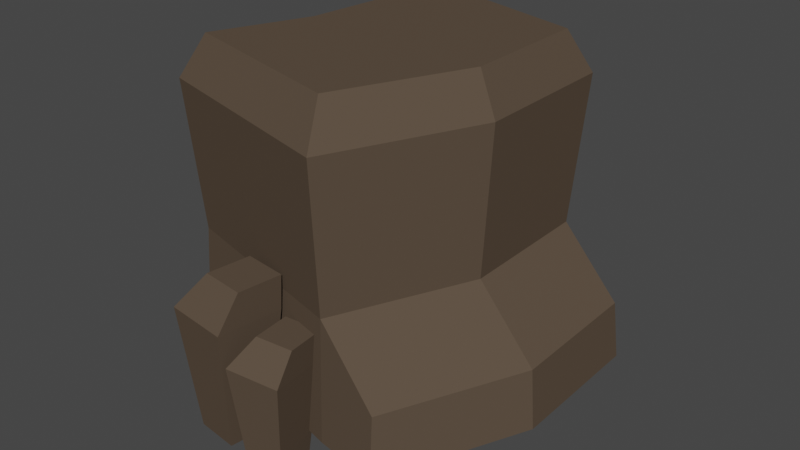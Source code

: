 # Source: skala_6_3.blend  (saved by Blender 2.90.8; exported with 4.5.12 LTS)
import bpy
from mathutils import Matrix  # noqa: F401  (used for matrix-valued properties, if any)

bpy.ops.wm.read_factory_settings(use_empty=True)
scene = bpy.context.scene
scene.name = 'Scene'

# ---- collections
col_collection = bpy.data.collections.new('Collection'); scene.collection.children.link(col_collection)

# ---- materials (node trees are filled in below, after node groups)
mat_color1 = bpy.data.materials.new('color1')
mat_color1.use_transparent_shadow = False
mat_color1.diffuse_color = (0.64, 0.64, 0.64, 1.0)
mat_color1.roughness = 0.6733

# ---- material node trees
mat_color1.use_nodes = True; mat_color1.node_tree.nodes.clear()
_N = mat_color1.node_tree.nodes; _L = mat_color1.node_tree.links
n0 = _N.new('ShaderNodeBsdfPrincipled'); n0.name = 'Principled BSDF'; n0.location = (10, 300)
n0.distribution = 'GGX'
n0.subsurface_method = 'BURLEY'
n0.inputs[0].default_value = (0.1022, 0.07421, 0.05286, 1.0)
n0.inputs[2].default_value = 0.6733
n0.inputs[3].default_value = 1.0
n0.inputs[27].default_value = (0.0, 0.0, 0.0, 1.0)
n0.inputs[28].default_value = 1.0
n1 = _N.new('ShaderNodeOutputMaterial'); n1.name = 'Material Output'; n1.location = (300, 300)
_L.new(n0.outputs[0], n1.inputs[0])
n1.is_active_output = True

# ---- world
world_world = bpy.data.worlds.new('World'); scene.world = world_world
world_world.use_nodes = True; world_world.node_tree.nodes.clear()
_N = world_world.node_tree.nodes; _L = world_world.node_tree.links
n0 = _N.new('ShaderNodeOutputWorld'); n0.name = 'World Output'; n0.location = (300, 300)
n1 = _N.new('ShaderNodeBackground'); n1.name = 'Background'; n1.location = (10, 300)
n1.inputs[0].default_value = (0.05088, 0.05088, 0.05088, 1.0)
_L.new(n1.outputs[0], n0.inputs[0])
n0.is_active_output = True
world_world.color = (0.05088, 0.05088, 0.05088)
world_world.use_sun_shadow = False
world_world.sun_shadow_jitter_overblur = 0.0

# ---- meshes
me_rock_type6_03_mesh_plane_005 = bpy.data.meshes.new('Rock_Type6_03_mesh_Plane.005')
me_rock_type6_03_mesh_plane_005.from_pydata([(0.3133, 0.02184, -0.4788), (0.3199, 0.02184, 0.004246), (-0.4089, 0.02184, -0.05382), (-0.3488, 0.02184, -0.6531), (0.1099, 0.02184, 0.4723), (-0.5522, 0.02184, 0.2979), (0.102, 0.4184, 0.4514), (0.304, 0.4184, 0.001439), (0.3369, 0.9082, 0.007224), (0.1183, 0.9082, 0.4944), (0.2976, 0.4184, -0.463), (-0.339, 0.4184, -0.6306), (-0.3592, 0.9082, -0.6771), (0.33, 0.9082, -0.4956), (0.322, 0.2263, 0.4969), (0.5239, 0.2263, 0.04695), (-0.5345, 0.4184, 0.2838), (-0.3968, 0.4184, -0.05438), (0.5332, 0.03103, -0.4333), (0.5399, 0.03103, 0.04976), (-0.4218, 0.9082, -0.05321), (-0.5709, 0.9082, 0.3129), (-0.5031, 1.045, 0.2587), (-0.3752, 1.045, -0.0554), (0.2755, 1.045, -0.003555), (0.088, 1.045, 0.4143), (0.2696, 1.045, -0.4348), (-0.3216, 1.045, -0.5905), (-0.3262, 0.3611, 0.6035), (-0.2989, 0.3611, 0.3891), (-0.267, -0.04703, 0.4304), (-0.2849, -0.04703, 0.5716), (-0.08453, 0.3611, 0.4164), (-0.1258, -0.04703, 0.4484), (-0.1118, 0.3611, 0.6308), (-0.1438, -0.04703, 0.5895), (-0.2216, 0.4761, 0.3985), (-0.07615, 0.4761, 0.417), (-0.09465, 0.4761, 0.5624), (-0.2401, 0.4761, 0.5439), (-0.1041, 0.2559, 0.6196), (-0.1219, 0.2559, 0.4363), (-0.08753, -0.09182, 0.4646), (-0.07584, -0.09182, 0.5853), (0.0614, 0.2559, 0.4186), (0.03312, -0.09182, 0.4529), (0.07915, 0.2559, 0.6019), (0.0448, -0.09182, 0.5736), (-0.05581, 0.3538, 0.4295), (0.06848, 0.3538, 0.4175), (0.08051, 0.3538, 0.5418), (-0.04378, 0.3538, 0.5538), (0.3298, 0.03103, 0.5178), (0.5175, 0.2263, -0.4175)], [], [(0, 1, 2, 3), (1, 4, 5, 2), (6, 7, 8, 9), (10, 11, 12, 13), (7, 6, 14, 15), (2, 5, 16, 17), (1, 0, 18, 19), (3, 2, 17, 11), (5, 4, 6, 16), (0, 3, 11, 10), (20, 21, 22, 23), (9, 8, 24, 25), (17, 16, 21, 20), (7, 10, 13, 8), (11, 17, 20, 12), (16, 6, 9, 21), (26, 27, 23, 24), (24, 23, 22, 25), (8, 13, 26, 24), (12, 20, 23, 27), (21, 9, 25, 22), (13, 12, 27, 26), (28, 29, 30, 31), (29, 32, 33, 30), (32, 34, 35, 33), (34, 28, 31, 35), (31, 30, 33, 35), (32, 29, 36, 37), (38, 37, 36, 39), (34, 32, 37, 38), (29, 28, 39, 36), (28, 34, 38, 39), (40, 41, 42, 43), (41, 44, 45, 42), (44, 46, 47, 45), (46, 40, 43, 47), (43, 42, 45, 47), (44, 41, 48, 49), (50, 49, 48, 51), (46, 44, 49, 50), (41, 40, 51, 48), (40, 46, 50, 51), (52, 19, 15, 14), (19, 18, 53, 15), (0, 10, 53, 18), (10, 7, 15, 53), (6, 4, 52, 14), (4, 1, 19, 52)])
me_rock_type6_03_mesh_plane_005.polygons.foreach_set('use_smooth', [True] * 48)
_k = set([(0, 1), (0, 3), (0, 10), (0, 18), (1, 4), (1, 19), (2, 3), (2, 5), (2, 17), (3, 11), (4, 5), (4, 6), (4, 52), (5, 16), (6, 7), (6, 9), (6, 14), (6, 16), (7, 8), (7, 10), (7, 15), (8, 9), (8, 13), (8, 24), (9, 21), (9, 25), (10, 11), (10, 13), (10, 53), (11, 12), (11, 17), (12, 13), (12, 20), (12, 27), (13, 26), (14, 15), (14, 52), (15, 19), (15, 53), (16, 17), (16, 21), (17, 20), (18, 19), (18, 53), (19, 52), (20, 21), (20, 23), (21, 22), (22, 23), (22, 25), (23, 27), (24, 25), (24, 26), (26, 27), (28, 29), (28, 31), (28, 34), (28, 39), (29, 30), (29, 32), (29, 36), (30, 31), (30, 33), (31, 35), (32, 33), (32, 34), (32, 37), (33, 35), (34, 35), (34, 38), (36, 37), (36, 39), (37, 38), (38, 39), (40, 41), (40, 43), (40, 46), (40, 51), (41, 42), (41, 44), (41, 48), (42, 43), (42, 45), (43, 47), (44, 45), (44, 46), (44, 49), (45, 47), (46, 47), (46, 50), (48, 49), (48, 51), (49, 50), (50, 51)])
me_rock_type6_03_mesh_plane_005.attributes.new('sharp_edge', 'BOOLEAN', 'EDGE').data.foreach_set('value', [ (min(e.vertices), max(e.vertices)) in _k for e in me_rock_type6_03_mesh_plane_005.edges])
_uv = me_rock_type6_03_mesh_plane_005.uv_layers.new(name='UVMap')
_uv.uv.foreach_set('vector', [0.2295, 0.2099, 0.2705, 0.2099, 0.2705, 0.251, 0.2295, 0.251, 0.2295, 0.2099, 0.2705, 0.2099, 0.2705, 0.251, 0.2295, 0.251, 0.2295, 0.2099, 0.2705, 0.2099, 0.2705, 0.251, 0.2295, 0.251, 0.2295, 0.2099, 0.2705, 0.2099, 0.2705, 0.251, 0.2295, 0.251, 0.7177, 0.1982, 0.7588, 0.1982, 0.7588, 0.2393, 0.7177, 0.2393, 0.2295, 0.2099, 0.2705, 0.2099, 0.2705, 0.251, 0.2295, 0.251, 0.7177, 0.1982, 0.7588, 0.1982, 0.7588, 0.2393, 0.7177, 0.2393, 0.2295, 0.2099, 0.2705, 0.2099, 0.2705, 0.251, 0.2295, 0.251, 0.2295, 0.2099, 0.2705, 0.2099, 0.2705, 0.251, 0.2295, 0.251, 0.2295, 0.2099, 0.2705, 0.2099, 0.2705, 0.251, 0.2295, 0.251, 0.2295, 0.2099, 0.2705, 0.2099, 0.2705, 0.251, 0.2295, 0.251, 0.2295, 0.2099, 0.2705, 0.2099, 0.2705, 0.251, 0.2295, 0.251, 0.2295, 0.2099, 0.2705, 0.2099, 0.2705, 0.251, 0.2295, 0.251, 0.2295, 0.2099, 0.2705, 0.2099, 0.2705, 0.251, 0.2295, 0.251, 0.2295, 0.2099, 0.2705, 0.2099, 0.2705, 0.251, 0.2295, 0.251, 0.2295, 0.2099, 0.2705, 0.2099, 0.2705, 0.251, 0.2295, 0.251, 0.2295, 0.2099, 0.2705, 0.2099, 0.2705, 0.251, 0.2295, 0.251, 0.2295, 0.2099, 0.2705, 0.2099, 0.2705, 0.251, 0.2295, 0.251, 0.2295, 0.2099, 0.2705, 0.2099, 0.2705, 0.251, 0.2295, 0.251, 0.2295, 0.2099, 0.2705, 0.2099, 0.2705, 0.251, 0.2295, 0.251, 0.2295, 0.2099, 0.2705, 0.2099, 0.2705, 0.251, 0.2295, 0.251, 0.2295, 0.2099, 0.2705, 0.2099, 0.2705, 0.251, 0.2295, 0.251, 0.2177, 0.7334, 0.2588, 0.7334, 0.2588, 0.7744, 0.2177, 0.7744, 0.2177, 0.7334, 0.2588, 0.7334, 0.2588, 0.7744, 0.2177, 0.7744, 0.2177, 0.7334, 0.2588, 0.7334, 0.2588, 0.7744, 0.2177, 0.7744, 0.2177, 0.7334, 0.2588, 0.7334, 0.2588, 0.7744, 0.2177, 0.7744, 0.2177, 0.7334, 0.2588, 0.7334, 0.2588, 0.7744, 0.2177, 0.7744, 0.2177, 0.7334, 0.2588, 0.7334, 0.2588, 0.7744, 0.2177, 0.7744, 0.2177, 0.7334, 0.2588, 0.7334, 0.2588, 0.7744, 0.2177, 0.7744, 0.2177, 0.7334, 0.2588, 0.7334, 0.2588, 0.7744, 0.2177, 0.7744, 0.2177, 0.7334, 0.2588, 0.7334, 0.2588, 0.7744, 0.2177, 0.7744, 0.2177, 0.7334, 0.2588, 0.7334, 0.2588, 0.7744, 0.2177, 0.7744, 0.2177, 0.7334, 0.2588, 0.7334, 0.2588, 0.7744, 0.2177, 0.7744, 0.2177, 0.7334, 0.2588, 0.7334, 0.2588, 0.7744, 0.2177, 0.7744, 0.2177, 0.7334, 0.2588, 0.7334, 0.2588, 0.7744, 0.2177, 0.7744, 0.2177, 0.7334, 0.2588, 0.7334, 0.2588, 0.7744, 0.2177, 0.7744, 0.2177, 0.7334, 0.2588, 0.7334, 0.2588, 0.7744, 0.2177, 0.7744, 0.2177, 0.7334, 0.2588, 0.7334, 0.2588, 0.7744, 0.2177, 0.7744, 0.2177, 0.7334, 0.2588, 0.7334, 0.2588, 0.7744, 0.2177, 0.7744, 0.2177, 0.7334, 0.2588, 0.7334, 0.2588, 0.7744, 0.2177, 0.7744, 0.2177, 0.7334, 0.2588, 0.7334, 0.2588, 0.7744, 0.2177, 0.7744, 0.2177, 0.7334, 0.2588, 0.7334, 0.2588, 0.7744, 0.2177, 0.7744, 0.7177, 0.1982, 0.7588, 0.1982, 0.7588, 0.2393, 0.7177, 0.2393, 0.7177, 0.1982, 0.7588, 0.1982, 0.7588, 0.2393, 0.7177, 0.2393, 0.7177, 0.1982, 0.7588, 0.1982, 0.7588, 0.2393, 0.7177, 0.2393, 0.7177, 0.1982, 0.7588, 0.1982, 0.7588, 0.2393, 0.7177, 0.2393, 0.7177, 0.1982, 0.7588, 0.1982, 0.7588, 0.2393, 0.7177, 0.2393, 0.7177, 0.1982, 0.7588, 0.1982, 0.7588, 0.2393, 0.7177, 0.2393])
me_rock_type6_03_mesh_plane_005.materials.append(mat_color1)
me_rock_type6_03_mesh_plane_005.use_remesh_fix_poles = True
me_rock_type6_03_mesh_plane_005.use_remesh_preserve_attributes = False
me_rock_type6_03_mesh_plane_005.use_mirror_vertex_groups = False
me_rock_type6_03_mesh_plane_005.update()
me_rock_type6_03_mesh_plane_005.normals_split_custom_set([tuple(v) for v in zip(*[iter([0.0, -1.0, 0.0, 0.0, -1.0, -1.383e-09, 0.0, -1.0, -1.669e-09, 0.0, -1.0, 0.0, 0.0, -1.0, -1.383e-09, 0.0, -1.0, -3.048e-09, 0.0, -1.0, -3.048e-09, 0.0, -1.0, -1.669e-09, 0.9103, -0.06603, 0.4086, 0.9103, -0.06603, 0.4086, 0.9103, -0.06603, 0.4086, 0.9103, -0.06603, 0.4086, 0.2538, -0.08095, -0.9639, 0.2538, -0.08095, -0.9639, 0.2538, -0.08095, -0.9639, 0.2538, -0.08095, -0.9639, 0.6012, 0.7522, 0.2698, 0.6012, 0.7522, 0.2698, 0.6012, 0.7522, 0.2698, 0.6012, 0.7522, 0.2698, -0.9258, 0.02777, -0.377, -0.9258, 0.02777, -0.377, -0.9258, 0.02777, -0.377, -0.9258, 0.02777, -0.377, 0.04185, -0.9991, -0.0005771, 0.04185, -0.9991, -0.0005771, 0.04185, -0.9991, -0.0005771, 0.04185, -0.9991, -0.0005771, -0.9945, 0.03027, -0.09978, -0.9945, 0.03027, -0.09978, -0.9945, 0.03027, -0.09978, -0.9945, 0.03027, -0.09978, -0.2544, 0.04575, 0.966, -0.2544, 0.04575, 0.966, -0.2544, 0.04575, 0.966, -0.2544, 0.04575, 0.966, 0.2543, 0.04862, -0.9659, 0.2543, 0.04862, -0.9659, 0.2543, 0.04862, -0.9659, 0.2543, 0.04862, -0.9659, -0.8846, 0.2961, -0.3603, -0.8846, 0.2961, -0.3603, -0.8846, 0.2961, -0.3603, -0.8846, 0.2961, -0.3603, 0.8342, 0.4048, 0.3744, 0.8342, 0.4048, 0.3744, 0.8342, 0.4048, 0.3744, 0.8342, 0.4048, 0.3744, -0.9251, -0.0463, -0.3768, -0.9251, -0.0463, -0.3768, -0.9251, -0.0463, -0.3768, -0.9251, -0.0463, -0.3768, 0.9977, -0.06692, -0.01376, 0.9977, -0.06692, -0.01376, 0.9977, -0.06692, -0.01376, 0.9977, -0.06692, -0.01376, -0.9937, -0.05046, -0.09969, -0.9937, -0.05046, -0.09969, -0.9937, -0.05046, -0.09969, -0.9937, -0.05046, -0.09969, -0.2539, -0.07619, 0.9642, -0.2539, -0.07619, 0.9642, -0.2539, -0.07619, 0.9642, -0.2539, -0.07619, 0.9642, 0.0, 1.0, 0.0, 0.0, 1.0, 0.0, 0.0, 1.0, 0.0, 0.0, 1.0, 0.0, 0.0, 1.0, 0.0, 0.0, 1.0, 0.0, 0.0, 1.0, 0.0, 0.0, 1.0, 0.0, 0.9123, 0.4093, -0.01258, 0.9123, 0.4093, -0.01258, 0.9123, 0.4093, -0.01258, 0.9123, 0.4093, -0.01258, -0.9426, 0.3202, -0.09457, -0.9426, 0.3202, -0.09457, -0.9426, 0.3202, -0.09457, -0.9426, 0.3202, -0.09457, -0.2267, 0.4551, 0.8611, -0.2267, 0.4551, 0.8611, -0.2267, 0.4551, 0.8611, -0.2267, 0.4551, 0.8611, 0.2237, 0.4774, -0.8497, 0.2237, 0.4774, -0.8497, 0.2237, 0.4774, -0.8497, 0.2237, 0.4774, -0.8497, -0.988, -0.09011, -0.1257, -0.988, -0.09011, -0.1257, -0.988, -0.09011, -0.1257, -0.988, -0.09011, -0.1257, 0.1257, -0.09011, -0.988, 0.1257, -0.09011, -0.988, 0.1257, -0.09011, -0.988, 0.1257, -0.09011, -0.988, 0.988, -0.09011, 0.1257, 0.988, -0.09011, 0.1257, 0.988, -0.09011, 0.1257, 0.988, -0.09011, 0.1257, -0.1257, -0.09011, 0.988, -0.1257, -0.09011, 0.988, -0.1257, -0.09011, 0.988, -0.1257, -0.09011, 0.988, 0.0, -1.0, -1.15e-08, 0.0, -1.0, -1.15e-08, 0.0, -1.0, -1.15e-08, 0.0, -1.0, -1.15e-08, 0.1262, -0.004151, -0.992, 0.1262, -0.004151, -0.992, 0.1262, -0.004151, -0.992, 0.1262, -0.004151, -0.992, 0.0, 1.0, -8.669e-08, 0.0, 1.0, -8.669e-08, 0.0, 1.0, -8.669e-08, 0.0, 1.0, -8.669e-08, 0.9894, -0.07284, 0.1259, 0.9894, -0.07284, 0.1259, 0.9894, -0.07284, 0.1259, 0.9894, -0.07284, 0.1259, -0.8209, 0.5614, -0.1045, -0.8209, 0.5614, -0.1045, -0.8209, 0.5614, -0.1045, -0.8209, 0.5614, -0.1045, -0.1078, 0.5205, 0.8471, -0.1078, 0.5205, 0.8471, -0.1078, 0.5205, 0.8471, -0.1078, 0.5205, 0.8471, -0.9913, -0.09011, 0.09601, -0.9913, -0.09011, 0.09601, -0.9913, -0.09011, 0.09601, -0.9913, -0.09011, 0.09601, -0.09601, -0.09011, -0.9913, -0.09601, -0.09011, -0.9913, -0.09601, -0.09011, -0.9913, -0.09601, -0.09011, -0.9913, 0.9913, -0.09011, -0.09601, 0.9913, -0.09011, -0.09601, 0.9913, -0.09011, -0.09601, 0.9913, -0.09011, -0.09601, 0.09601, -0.09011, 0.9913, 0.09601, -0.09011, 0.9913, 0.09601, -0.09011, 0.9913, 0.09601, -0.09011, 0.9913, 0.0, -1.0, 4.754e-08, 0.0, -1.0, 4.754e-08, 0.0, -1.0, 4.754e-08, 0.0, -1.0, 4.754e-08, -0.09641, -0.004155, -0.9953, -0.09641, -0.004155, -0.9953, -0.09641, -0.004155, -0.9953, -0.09641, -0.004155, -0.9953, 0.0, 1.0, 8.959e-08, 0.0, 1.0, 8.959e-08, 0.0, 1.0, 8.959e-08, 0.0, 1.0, 8.959e-08, 0.9927, -0.07284, -0.09615, 0.9927, -0.07284, -0.09615, 0.9927, -0.07284, -0.09615, 0.9927, -0.07284, -0.09615, -0.8237, 0.5614, 0.07978, -0.8237, 0.5614, 0.07978, -0.8237, 0.5614, 0.07978, -0.8237, 0.5614, 0.07978, 0.08232, 0.5205, 0.8499, 0.08232, 0.5205, 0.8499, 0.08232, 0.5205, 0.8499, 0.08232, 0.5205, 0.8499, 0.9094, 0.0803, 0.4081, 0.9094, 0.0803, 0.4081, 0.9094, 0.0803, 0.4081, 0.9094, 0.0803, 0.4081, 0.9966, 0.08137, -0.01374, 0.9966, 0.08137, -0.01374, 0.9966, 0.08137, -0.01374, 0.9966, 0.08137, -0.01374, 0.2277, 0.06405, -0.9716, 0.2277, 0.06405, -0.9716, 0.2277, 0.06405, -0.9716, 0.2277, 0.06405, -0.9716, 0.6589, 0.7522, -0.009087, 0.6589, 0.7522, -0.009087, 0.6589, 0.7522, -0.009087, 0.6589, 0.7522, -0.009087, -0.1764, 0.06453, 0.9822, -0.1764, 0.06453, 0.9822, -0.1764, 0.06453, 0.9822, -0.1764, 0.06453, 0.9822, 0.03818, -0.9991, 0.01714, 0.03818, -0.9991, 0.01714, 0.03818, -0.9991, 0.01714, 0.03818, -0.9991, 0.01714])] * 3)])

# ---- objects
ob_skala_6_3 = bpy.data.objects.new('skala 6_3', me_rock_type6_03_mesh_plane_005)

# ---- transforms, parenting, visibility, modifiers, constraints
ob_skala_6_3.location = (0.02352, 0.0, 0.0)
ob_skala_6_3.rotation_euler = (1.571, -0.0, 0.0)
ob_skala_6_3.lineart.crease_threshold = 0.0

# ---- collection membership
col_collection.objects.link(ob_skala_6_3)

# ---- scene / render settings (as saved in the file)
scene.frame_start = 1; scene.frame_end = 250; scene.frame_set(1)
scene.render.engine = 'BLENDER_EEVEE_NEXT'
scene.cycles.use_denoising = False
scene.cycles.samples = 128
scene.cycles.sampling_pattern = 'TABULATED_SOBOL'
scene.cycles.use_adaptive_sampling = False
scene.cycles.use_light_tree = False
scene.view_settings.view_transform = 'Filmic'
bpy.context.view_layer.update()

# ---- added for rendering (the .blend has no active camera and no usable light): camera, sun
cam_auto = bpy.data.cameras.new('AutoCamera')
cam_auto.lens = 50.0
cam_auto.sensor_width = 36.0
cam_auto.clip_end = 1000.0
ob_auto_camera = bpy.data.objects.new('AutoCamera', cam_auto)
scene.collection.objects.link(ob_auto_camera)
ob_auto_camera.location = (1.91228, -2.26202, 1.99984)
ob_auto_camera.rotation_euler = (1.09748, -7.21219e-08, 0.694738)
scene.camera = ob_auto_camera
light_auto_sun = bpy.data.lights.new('AutoSun', 'SUN')
light_auto_sun.energy = 3.0
light_auto_sun.angle = 0.0523599
ob_auto_sun = bpy.data.objects.new('AutoSun', light_auto_sun)
scene.collection.objects.link(ob_auto_sun)
ob_auto_sun.rotation_euler = (0.872665, 0.174533, 0.523599)
bpy.context.view_layer.update()
